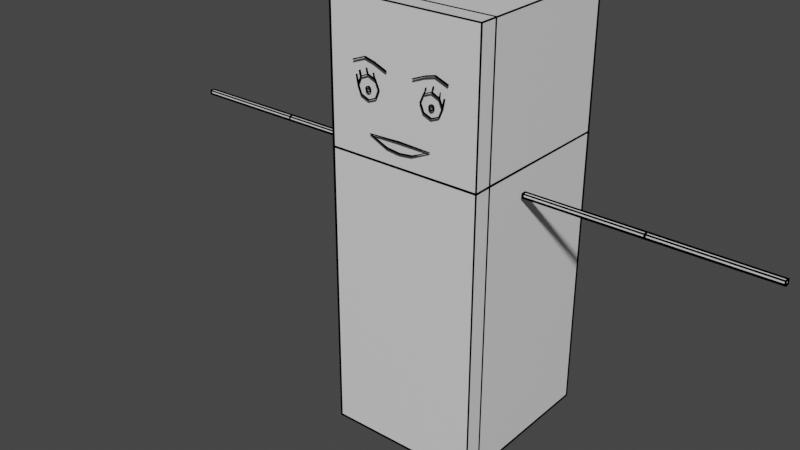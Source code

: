 # Source: refri.blend  (saved by Blender 2.83.19; exported with 4.5.12 LTS)
import bpy
from mathutils import Matrix  # noqa: F401  (used for matrix-valued properties, if any)

bpy.ops.wm.read_factory_settings(use_empty=True)
scene = bpy.context.scene
scene.name = 'Scene'

# ---- collections
col_collection = bpy.data.collections.new('Collection'); scene.collection.children.link(col_collection)
col_refri = bpy.data.collections.new('Refri'); col_collection.children.link(col_refri)

# ---- materials (node trees are filled in below, after node groups)
mat_black = bpy.data.materials.new('Black')
mat_black.use_transparent_shadow = False
mat_material = bpy.data.materials.new('Material')
mat_material.alpha_threshold = 0.0
mat_material.use_transparent_shadow = False
mat_material.line_color = (0.0, 0.0, 0.0, 1.0)

# ---- material node trees
mat_black.use_nodes = True; mat_black.node_tree.nodes.clear()
_N = mat_black.node_tree.nodes; _L = mat_black.node_tree.links
n0 = _N.new('ShaderNodeOutputMaterial'); n0.name = 'Material Output'; n0.location = (300, 300)
n1 = _N.new('ShaderNodeBsdfDiffuse'); n1.name = 'Diffuse BSDF'; n1.location = (10, 300)
n1.inputs[0].default_value = (0.0, 0.0, 0.0, 1.0)
n1.inputs[1].default_value = 0.5
_L.new(n1.outputs[0], n0.inputs[0])
n0.is_active_output = True
mat_material.use_nodes = True; mat_material.node_tree.nodes.clear()
_N = mat_material.node_tree.nodes; _L = mat_material.node_tree.links
n0 = _N.new('ShaderNodeOutputMaterial'); n0.name = 'Material Output'; n0.location = (300, 300)
n1 = _N.new('ShaderNodeBsdfPrincipled'); n1.name = 'Principled BSDF'; n1.location = (10, 300)
n1.distribution = 'GGX'
n1.subsurface_method = 'BURLEY'
n1.inputs[2].default_value = 0.4
n1.inputs[3].default_value = 1.45
n1.inputs[27].default_value = (0.0, 0.0, 0.0, 1.0)
n1.inputs[28].default_value = 1.0
_L.new(n1.outputs[0], n0.inputs[0])
n0.is_active_output = True

# ---- world
world_world = bpy.data.worlds.new('World'); scene.world = world_world
world_world.use_nodes = True; world_world.node_tree.nodes.clear()
_N = world_world.node_tree.nodes; _L = world_world.node_tree.links
n0 = _N.new('ShaderNodeOutputWorld'); n0.name = 'World Output'; n0.location = (300, 300)
n1 = _N.new('ShaderNodeBackground'); n1.name = 'Background'; n1.location = (10, 300)
n1.inputs[0].default_value = (0.05088, 0.05088, 0.05088, 1.0)
_L.new(n1.outputs[0], n0.inputs[0])
n0.is_active_output = True
world_world.color = (0.05088, 0.05088, 0.05088)
world_world.use_sun_shadow = False
world_world.sun_shadow_jitter_overblur = 0.0

# ---- meshes
me_plane = bpy.data.meshes.new('Plane')
me_plane.from_pydata([(-1.0, 22.83, 6.83), (0.0, 22.72, 6.83), (-2.405, 23.48, 6.83), (0.0, 23.57, 6.83), (-2.738, 28.42, 6.84), (-3.695, 28.05, 6.84), (-1.043, 27.84, 6.84), (-1.999, 28.23, 6.84), (-2.475, 27.35, 6.84), (-3.038, 27.11, 6.84), (-3.272, 26.55, 6.84), (-3.038, 25.98, 6.84), (-2.475, 25.75, 6.84), (-1.911, 25.98, 6.84), (-1.678, 26.55, 6.84), (-1.911, 27.11, 6.84), (-3.399, 27.19, 6.84), (-3.13, 27.53, 6.84), (-3.13, 27.53, 6.84), (-2.584, 27.78, 6.84), (-2.021, 27.57, 6.84), (-2.487, 26.55, 6.84), (-2.585, 26.51, 6.84), (-2.625, 26.41, 6.84), (-2.585, 26.31, 6.84), (-2.487, 26.27, 6.84), (-2.39, 26.31, 6.84), (-2.35, 26.41, 6.84), (-2.39, 26.51, 6.84), (-1.0, 22.83, 6.723), (0.0, 22.72, 6.723), (-2.405, 23.48, 6.723), (0.0, 23.57, 6.723), (-2.738, 28.42, 6.734), (-3.695, 28.05, 6.734), (-1.043, 27.84, 6.734), (-1.999, 28.23, 6.734), (-2.475, 27.35, 6.734), (-3.038, 27.11, 6.734), (-3.272, 26.55, 6.734), (-3.038, 25.98, 6.734), (-2.475, 25.75, 6.734), (-1.911, 25.98, 6.734), (-1.678, 26.55, 6.734), (-1.911, 27.11, 6.734), (-3.399, 27.19, 6.734), (-3.13, 27.53, 6.734), (-3.13, 27.53, 6.734), (-2.584, 27.78, 6.734), (-2.021, 27.57, 6.734), (-2.487, 26.55, 6.736), (-2.585, 26.51, 6.736), (-2.625, 26.41, 6.736), (-2.585, 26.31, 6.736), (-2.487, 26.27, 6.736), (-2.39, 26.31, 6.736), (-2.35, 26.41, 6.736), (-2.39, 26.51, 6.736)], [], [(8, 15, 44, 37), (9, 8, 37, 38), (10, 16, 45, 39), (10, 9, 38, 39), (2, 0, 29, 31), (9, 17, 46, 38), (11, 10, 39, 40), (0, 1, 30, 29), (17, 18, 47, 46), (12, 11, 40, 41), (3, 2, 31, 32), (8, 19, 48, 37), (13, 12, 41, 42), (5, 4, 33, 34), (15, 20, 49, 44), (14, 13, 42, 43), (7, 6, 35, 36), (15, 14, 43, 44), (4, 7, 36, 33), (28, 27, 56, 57), (26, 25, 54, 55), (24, 23, 52, 53), (22, 21, 50, 51), (21, 28, 57, 50), (27, 26, 55, 56), (25, 24, 53, 54), (23, 22, 51, 52)])
me_plane.materials.append(mat_black)
me_plane.use_remesh_fix_poles = True
me_plane.use_remesh_preserve_attributes = False
me_plane.use_mirror_vertex_groups = False
me_plane.update()
me_cube_021 = bpy.data.meshes.new('Cube.021')
me_cube_021.from_pydata([(-0.335, -0.3, 0.0), (-0.335, -0.3, 1.87), (-0.335, 0.36, 0.0), (-0.335, 0.36, 1.87), (0.335, -0.3, 0.0), (0.335, -0.3, 1.87), (0.335, 0.36, 0.0), (0.335, 0.36, 1.87), (-0.335, -0.38, 0.0), (-0.335, -0.38, 1.87), (0.335, -0.38, 0.0), (0.335, -0.38, 1.87), (-0.335, -0.3, 1.255), (-0.335, -0.38, 1.255), (0.335, -0.38, 1.255), (-0.335, 0.36, 1.257), (0.335, 0.36, 1.257), (0.335, -0.3, 1.257)], [], [(12, 1, 3, 15), (15, 3, 7, 16), (16, 7, 5, 17), (17, 5, 1, 12), (2, 6, 4, 0), (7, 3, 1, 5), (14, 11, 9, 13), (0, 4, 10, 8), (12, 0, 8, 13), (5, 1, 9, 11), (17, 5, 11, 14), (4, 17, 14, 10), (1, 12, 13, 9), (10, 14, 13, 8), (4, 17, 12, 0), (6, 16, 17, 4), (2, 15, 16, 6), (0, 12, 15, 2)])
_uv = me_cube_021.uv_layers.new(name='UVMap')
_uv.uv.foreach_set('vector', [0.5431, 0.0, 0.625, 0.0, 0.625, 0.25, 0.5431, 0.25, 0.5431, 0.25, 0.625, 0.25, 0.625, 0.5, 0.5431, 0.5, 0.5431, 0.5, 0.625, 0.5, 0.625, 0.75, 0.5431, 0.75, 0.5431, 0.75, 0.625, 0.75, 0.625, 1.0, 0.5431, 1.0, 0.125, 0.5, 0.375, 0.5, 0.375, 0.75, 0.125, 0.75, 0.625, 0.5, 0.875, 0.5, 0.875, 0.75, 0.625, 0.75, 0.5428, 0.75, 0.625, 0.75, 0.625, 1.0, 0.5428, 1.0, 0.375, 1.0, 0.375, 0.75, 0.375, 0.75, 0.375, 1.0, 0.5428, 1.0, 0.375, 1.0, 0.375, 1.0, 0.5428, 1.0, 0.625, 0.75, 0.625, 1.0, 0.625, 1.0, 0.625, 0.75, 0.5428, 0.75, 0.625, 0.75, 0.625, 0.75, 0.5428, 0.75, 0.375, 0.75, 0.5428, 0.75, 0.5428, 0.75, 0.375, 0.75, 0.625, 1.0, 0.5428, 1.0, 0.5428, 1.0, 0.625, 1.0, 0.375, 0.75, 0.5428, 0.75, 0.5428, 1.0, 0.375, 1.0, 0.375, 0.75, 0.5431, 0.75, 0.5431, 1.0, 0.375, 1.0, 0.375, 0.5, 0.5431, 0.5, 0.5431, 0.75, 0.375, 0.75, 0.375, 0.25, 0.5431, 0.25, 0.5431, 0.5, 0.375, 0.5, 0.375, 0.0, 0.5431, 0.0, 0.5431, 0.25, 0.375, 0.25])
me_cube_021.materials.append(mat_material)
me_cube_021.materials.append(mat_black)
me_cube_021.use_remesh_fix_poles = True
me_cube_021.use_remesh_preserve_attributes = False
me_cube_021.use_mirror_vertex_groups = False
me_cube_021.update()
me_cube_001 = bpy.data.meshes.new('Cube.001')
me_cube_001.from_pydata([(0.35, -0.1069, 1.164), (0.35, -0.1069, 1.148), (0.35, -0.0909, 1.164), (0.35, -0.0909, 1.148), (0.85, -0.1069, 1.164), (0.85, -0.1069, 1.148), (0.85, -0.0909, 1.164), (0.85, -0.0909, 1.148), (1.35, -0.1069, 1.164), (1.35, -0.1069, 1.148), (1.35, -0.0909, 1.164), (1.35, -0.0909, 1.148)], [], [(0, 2, 3, 1), (7, 6, 10, 11), (1, 3, 7, 5), (2, 0, 4, 6), (3, 2, 6, 7), (0, 1, 5, 4), (8, 9, 11, 10), (4, 5, 9, 8), (5, 7, 11, 9), (6, 4, 8, 10)])
_uv = me_cube_001.uv_layers.new(name='UVMap')
_uv.uv.foreach_set('vector', [0.0, 0.0, 0.0, 1.0, 1.0, 1.0, 1.0, 0.0, 1.0, 1.0, 0.0, 1.0, 0.0, 1.0, 1.0, 1.0, 1.0, 0.0, 1.0, 1.0, 1.0, 1.0, 1.0, 0.0, 0.0, 1.0, 0.0, 0.0, 0.0, 0.0, 0.0, 1.0, 1.0, 1.0, 0.0, 1.0, 0.0, 1.0, 1.0, 1.0, 0.0, 0.0, 1.0, 0.0, 1.0, 0.0, 0.0, 0.0, 0.0, 0.0, 1.0, 0.0, 1.0, 1.0, 0.0, 1.0, 0.0, 0.0, 1.0, 0.0, 1.0, 0.0, 0.0, 0.0, 1.0, 0.0, 1.0, 1.0, 1.0, 1.0, 1.0, 0.0, 0.0, 1.0, 0.0, 0.0, 0.0, 0.0, 0.0, 1.0])
me_cube_001.materials.append(mat_material)
me_cube_001.materials.append(mat_black)
me_cube_001.use_remesh_fix_poles = True
me_cube_001.use_remesh_preserve_attributes = False
me_cube_001.use_mirror_vertex_groups = False
me_cube_001.update()
arm_armature = bpy.data.armatures.new('Armature')  # bones are not reproduced

# ---- objects
ob_armature = bpy.data.objects.new('Armature', arm_armature)
ob_plane = bpy.data.objects.new('Plane', me_plane)
ob_refrigeradora = bpy.data.objects.new('Refrigeradora', me_cube_021)
ob_refrigeradora_001 = bpy.data.objects.new('Refrigeradora.001', me_cube_001)

# ---- transforms, parenting, visibility, modifiers, constraints
ob_armature.location = (0.0, 0.0, 0.0)
ob_armature.show_in_front = True
ob_armature.lineart.crease_threshold = 0.0
ob_plane.parent = ob_armature
ob_plane.location = (0.0, 0.0, -1.192e-07)
ob_plane.rotation_euler = (1.571, 2.22e-16, 2.22e-16)
ob_plane.scale = (0.0581, 0.0581, 0.0581)
ob_plane.lineart.crease_threshold = 0.0
_vg = ob_plane.vertex_groups.new(name='cadera')
_vg = ob_plane.vertex_groups.new(name='pierna.L')
_vg = ob_plane.vertex_groups.new(name='pierna.R')
_vg = ob_plane.vertex_groups.new(name='cadera.001')
_vg = ob_plane.vertex_groups.new(name='Col')
_vg = ob_plane.vertex_groups.new(name='Cabeza')
_vg = ob_plane.vertex_groups.new(name='Cabeza.001')
_vg = ob_plane.vertex_groups.new(name='Col.001')
_vg = ob_plane.vertex_groups.new(name='clavicula.L')
_vg = ob_plane.vertex_groups.new(name='ante.L')
_vg = ob_plane.vertex_groups.new(name='brazo.L')
_vg = ob_plane.vertex_groups.new(name='clavicula.R')
_vg = ob_plane.vertex_groups.new(name='ante.R')
_vg = ob_plane.vertex_groups.new(name='brazo.R')
_vg = ob_plane.vertex_groups.new(name='Ojo.R')
_vg.add([10, 11, 12, 13, 14, 21, 22, 23, 24, 25, 26, 27, 28, 39, 40, 41, 42, 43, 50, 51, 52, 53, 54, 55, 56, 57], 1.0, 'REPLACE')
_vg = ob_plane.vertex_groups.new(name='Boca1.R')
for _i, _w in zip([2, 3, 31, 32], [0.5, 0.5, 0.5, 0.5]): _vg.add([_i], _w, 'REPLACE')
_vg = ob_plane.vertex_groups.new(name='Ceja.R')
_vg.add([6, 7, 35, 36], 1.0, 'REPLACE')
_vg = ob_plane.vertex_groups.new(name='boca')
_vg.add([0, 1, 3, 29, 30, 32], 1.0, 'REPLACE')
_vg = ob_plane.vertex_groups.new(name='Ceja1.R')
_vg.add([4, 5, 33, 34], 1.0, 'REPLACE')
_vg = ob_plane.vertex_groups.new(name='Ojo.R.001')
_vg.add([8, 9, 15, 16, 17, 18, 19, 20, 37, 38, 44, 45, 46, 47, 48, 49], 1.0, 'REPLACE')
_vg = ob_plane.vertex_groups.new(name='Boca1.L')
for _i, _w in zip([3, 32], [0.5, 0.5]): _vg.add([_i], _w, 'REPLACE')
_vg = ob_plane.vertex_groups.new(name='Boca1.R.001')
for _i, _w in zip([0, 2, 29, 31], [1.0, 0.5, 1.0, 0.5]): _vg.add([_i], _w, 'REPLACE')
_vg = ob_plane.vertex_groups.new(name='Boca1.L.001')
_vg = ob_plane.vertex_groups.new(name='Ojo.L')
_vg = ob_plane.vertex_groups.new(name='Ojo.L.001')
_vg = ob_plane.vertex_groups.new(name='Ceja1.L')
_vg = ob_plane.vertex_groups.new(name='Ceja.L')
_vg = ob_plane.vertex_groups.new(name='Boca1.R.002')
for _i, _w in zip([1, 30], [0.5, 0.5]): _vg.add([_i], _w, 'REPLACE')
_vg = ob_plane.vertex_groups.new(name='Boca1.L.002')
for _i, _w in zip([1, 30], [0.5, 0.5]): _vg.add([_i], _w, 'REPLACE')
_m = ob_plane.modifiers.new('Mirror', 'MIRROR')
_m.use_clip = True
_m = ob_plane.modifiers.new('Armature', 'ARMATURE')
_m.object = ob_armature
_m = ob_plane.modifiers.new('Solidify', 'SOLIDIFY')
_m.thickness = -0.08
ob_refrigeradora.parent = ob_armature
ob_refrigeradora.location = (0.0, 0.0, 0.0)
ob_refrigeradora.lineart.crease_threshold = 0.0
_vg = ob_refrigeradora.vertex_groups.new(name='cadera')
_vg = ob_refrigeradora.vertex_groups.new(name='pierna.L')
for _i, _w in zip([0, 2, 4, 6, 8, 10, 14, 16], [0.05663, 0.1128, 0.9286, 0.8053, 0.1147, 0.8476, 0.01158, 0.02511]): _vg.add([_i], _w, 'REPLACE')
_vg = ob_refrigeradora.vertex_groups.new(name='pierna.R')
for _i, _w in zip([0, 2, 4, 6, 8, 10, 13, 15], [0.9198, 0.83, 0.05012, 0.1309, 0.8391, 0.1082, 0.009149, 0.02718]): _vg.add([_i], _w, 'REPLACE')
_vg = ob_refrigeradora.vertex_groups.new(name='ante.L')
_vg = ob_refrigeradora.vertex_groups.new(name='brazo.L')
_vg = ob_refrigeradora.vertex_groups.new(name='Col')
_vg = ob_refrigeradora.vertex_groups.new(name='Cabeza')
for _i, _w in zip([1, 3, 5, 7, 9, 11, 15, 16], [0.04487, 0.6357, 0.03775, 0.6307, 0.01713, 0.007309, 0.06324, 0.06279]): _vg.add([_i], _w, 'REPLACE')
_vg = ob_refrigeradora.vertex_groups.new(name='ante.R')
_vg = ob_refrigeradora.vertex_groups.new(name='brazo.R')
_vg = ob_refrigeradora.vertex_groups.new(name='cadera.001')
_vg = ob_refrigeradora.vertex_groups.new(name='Cabeza.001')
for _i, _w in zip([1, 3, 5, 7, 9, 11, 12, 13, 14, 17], [0.8504, 0.1593, 0.8628, 0.1629, 0.8449, 0.865, 0.0004666, 0.06446, 0.06524, 0.002116]): _vg.add([_i], _w, 'REPLACE')
_vg = ob_refrigeradora.vertex_groups.new(name='Col.001')
_vg = ob_refrigeradora.vertex_groups.new(name='Bone.001')
_vg = ob_refrigeradora.vertex_groups.new(name='Bone.002')
_vg = ob_refrigeradora.vertex_groups.new(name='clavicula.L')
for _i, _w in zip([3, 5, 6, 7, 10, 11, 12, 13, 14, 15, 16, 17], [0.03428, 0.07671, 0.04297, 0.1536, 0.0164, 0.08467, 0.04627, 0.1184, 0.7732, 0.09662, 0.773, 0.9065]): _vg.add([_i], _w, 'REPLACE')
_vg = ob_refrigeradora.vertex_groups.new(name='clavicula.R')
for _i, _w in zip([1, 2, 3, 7, 8, 9, 12, 13, 14, 15, 16, 17], [0.08429, 0.0325, 0.1526, 0.03491, 0.02022, 0.09764, 0.9081, 0.7754, 0.1191, 0.7729, 0.09673, 0.04763]): _vg.add([_i], _w, 'REPLACE')
_m = ob_refrigeradora.modifiers.new('Wireframe', 'WIREFRAME')
_m.thickness = 0.01
_m.use_replace = False
_m.material_offset = 1
_m = ob_refrigeradora.modifiers.new('Armature', 'ARMATURE')
_m.object = ob_armature
ob_refrigeradora_001.parent = ob_armature
ob_refrigeradora_001.location = (0.0, 0.0, 0.0)
ob_refrigeradora_001.lineart.crease_threshold = 0.0
_vg = ob_refrigeradora_001.vertex_groups.new(name='cadera')
_vg = ob_refrigeradora_001.vertex_groups.new(name='pierna.L')
_vg = ob_refrigeradora_001.vertex_groups.new(name='pierna.R')
_vg = ob_refrigeradora_001.vertex_groups.new(name='ante.L')
for _i, _w in zip([0, 1, 2, 3, 4, 5, 6, 7], [1.0, 1.0, 1.0, 1.0, 0.9998, 0.9999, 0.9998, 0.9999]): _vg.add([_i], _w, 'REPLACE')
_vg = ob_refrigeradora_001.vertex_groups.new(name='brazo.L')
for _i, _w in zip([8, 9, 10, 11], [0.9993, 0.9992, 0.9993, 0.9993]): _vg.add([_i], _w, 'REPLACE')
_vg = ob_refrigeradora_001.vertex_groups.new(name='Col')
_vg = ob_refrigeradora_001.vertex_groups.new(name='Cabeza')
_vg = ob_refrigeradora_001.vertex_groups.new(name='ante.R')
_vg = ob_refrigeradora_001.vertex_groups.new(name='brazo.R')
_m = ob_refrigeradora_001.modifiers.new('Wireframe', 'WIREFRAME')
_m.thickness = 0.01
_m.use_replace = False
_m.material_offset = 1
_m = ob_refrigeradora_001.modifiers.new('Mirror', 'MIRROR')
_m = ob_refrigeradora_001.modifiers.new('Armature', 'ARMATURE')
_m.object = ob_armature

# ---- collection membership
col_collection.objects.link(ob_armature)
col_collection.objects.link(ob_plane)
col_refri.objects.link(ob_refrigeradora)
col_refri.objects.link(ob_refrigeradora_001)

# ---- scene / render settings (as saved in the file)
scene.frame_start = 1; scene.frame_end = 250; scene.frame_set(41)
scene.render.engine = 'BLENDER_EEVEE_NEXT'
scene.cycles.use_denoising = False
scene.cycles.samples = 128
scene.cycles.sampling_pattern = 'TABULATED_SOBOL'
scene.cycles.use_adaptive_sampling = False
scene.cycles.use_light_tree = False
scene.view_settings.view_transform = 'Filmic'
bpy.context.view_layer.update()

# ---- added for rendering (the .blend has no active camera and no usable light): camera, sun
cam_auto = bpy.data.cameras.new('AutoCamera')
cam_auto.lens = 50.0
cam_auto.sensor_width = 36.0
cam_auto.clip_end = 1000.0
ob_auto_camera = bpy.data.objects.new('AutoCamera', cam_auto)
scene.collection.objects.link(ob_auto_camera)
ob_auto_camera.location = (2.35836, -3.22022, 2.9185)
ob_auto_camera.rotation_euler = (1.09748, -7.21219e-08, 0.694738)
scene.camera = ob_auto_camera
light_auto_sun = bpy.data.lights.new('AutoSun', 'SUN')
light_auto_sun.energy = 3.0
light_auto_sun.angle = 0.0523599
ob_auto_sun = bpy.data.objects.new('AutoSun', light_auto_sun)
scene.collection.objects.link(ob_auto_sun)
ob_auto_sun.rotation_euler = (0.872665, 0.174533, 0.523599)
bpy.context.view_layer.update()
